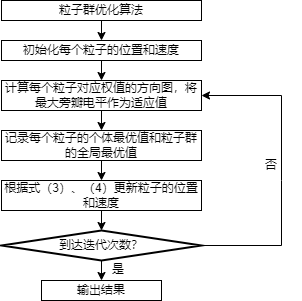

The diagram above was exported from draw.io. Its source (the exported page's mxGraphModel, read from the mxfile embedded in the PNG):
<mxGraphModel dx="868" dy="520" grid="1" gridSize="10" guides="1" tooltips="1" connect="1" arrows="1" fold="1" page="1" pageScale="1" pageWidth="827" pageHeight="1169" math="0" shadow="0">
  <root>
    <mxCell id="0" />
    <mxCell id="1" parent="0" />
    <mxCell id="YU0FbVmY_nFu0mZZqnj5-1" value="粒子群优化算法" style="rounded=0;whiteSpace=wrap;html=1;" vertex="1" parent="1">
      <mxGeometry x="320" y="40" width="200" height="20" as="geometry" />
    </mxCell>
    <mxCell id="YU0FbVmY_nFu0mZZqnj5-2" value="" style="endArrow=classic;html=1;rounded=0;exitX=0.5;exitY=1;exitDx=0;exitDy=0;entryX=0.5;entryY=0;entryDx=0;entryDy=0;" edge="1" parent="1" source="YU0FbVmY_nFu0mZZqnj5-1" target="YU0FbVmY_nFu0mZZqnj5-3">
      <mxGeometry width="50" height="50" relative="1" as="geometry">
        <mxPoint x="390" y="290" as="sourcePoint" />
        <mxPoint x="380" y="100" as="targetPoint" />
      </mxGeometry>
    </mxCell>
    <mxCell id="YU0FbVmY_nFu0mZZqnj5-3" value="初始化每个粒子的位置和速度" style="rounded=0;whiteSpace=wrap;html=1;" vertex="1" parent="1">
      <mxGeometry x="320" y="80" width="200" height="20" as="geometry" />
    </mxCell>
    <mxCell id="YU0FbVmY_nFu0mZZqnj5-4" value="" style="endArrow=classic;html=1;rounded=0;exitX=0.5;exitY=1;exitDx=0;exitDy=0;" edge="1" parent="1" source="YU0FbVmY_nFu0mZZqnj5-3">
      <mxGeometry width="50" height="50" relative="1" as="geometry">
        <mxPoint x="390" y="290" as="sourcePoint" />
        <mxPoint x="420" y="120" as="targetPoint" />
      </mxGeometry>
    </mxCell>
    <mxCell id="YU0FbVmY_nFu0mZZqnj5-5" value="计算每个粒子对应权值的方向图，将最大旁瓣电平作为适应值" style="rounded=0;whiteSpace=wrap;html=1;" vertex="1" parent="1">
      <mxGeometry x="320" y="120" width="200" height="30" as="geometry" />
    </mxCell>
    <mxCell id="YU0FbVmY_nFu0mZZqnj5-6" value="" style="endArrow=classic;html=1;rounded=0;exitX=0.5;exitY=1;exitDx=0;exitDy=0;" edge="1" parent="1" source="YU0FbVmY_nFu0mZZqnj5-5">
      <mxGeometry width="50" height="50" relative="1" as="geometry">
        <mxPoint x="390" y="270" as="sourcePoint" />
        <mxPoint x="420" y="170" as="targetPoint" />
      </mxGeometry>
    </mxCell>
    <mxCell id="YU0FbVmY_nFu0mZZqnj5-7" value="记录每个粒子的个体最优值和粒子群的全局最优值" style="rounded=0;whiteSpace=wrap;html=1;" vertex="1" parent="1">
      <mxGeometry x="320" y="170" width="200" height="30" as="geometry" />
    </mxCell>
    <mxCell id="YU0FbVmY_nFu0mZZqnj5-8" value="" style="endArrow=classic;html=1;rounded=0;exitX=0.5;exitY=1;exitDx=0;exitDy=0;" edge="1" parent="1" source="YU0FbVmY_nFu0mZZqnj5-7">
      <mxGeometry width="50" height="50" relative="1" as="geometry">
        <mxPoint x="390" y="260" as="sourcePoint" />
        <mxPoint x="420" y="220" as="targetPoint" />
      </mxGeometry>
    </mxCell>
    <mxCell id="YU0FbVmY_nFu0mZZqnj5-9" value="根据式（3）、（4）更新粒子的位置和速度" style="rounded=0;whiteSpace=wrap;html=1;" vertex="1" parent="1">
      <mxGeometry x="320" y="220" width="200" height="30" as="geometry" />
    </mxCell>
    <mxCell id="YU0FbVmY_nFu0mZZqnj5-10" value="" style="endArrow=classic;html=1;rounded=0;exitX=0.5;exitY=1;exitDx=0;exitDy=0;" edge="1" parent="1" source="YU0FbVmY_nFu0mZZqnj5-9">
      <mxGeometry width="50" height="50" relative="1" as="geometry">
        <mxPoint x="390" y="240" as="sourcePoint" />
        <mxPoint x="420" y="270" as="targetPoint" />
      </mxGeometry>
    </mxCell>
    <mxCell id="YU0FbVmY_nFu0mZZqnj5-13" value="到达迭代次数？" style="strokeWidth=2;html=1;shape=mxgraph.flowchart.decision;whiteSpace=wrap;" vertex="1" parent="1">
      <mxGeometry x="320" y="270" width="200" height="30" as="geometry" />
    </mxCell>
    <mxCell id="YU0FbVmY_nFu0mZZqnj5-14" value="" style="endArrow=classic;html=1;rounded=0;exitX=0.5;exitY=1;exitDx=0;exitDy=0;exitPerimeter=0;" edge="1" parent="1" source="YU0FbVmY_nFu0mZZqnj5-13" target="YU0FbVmY_nFu0mZZqnj5-15">
      <mxGeometry width="50" height="50" relative="1" as="geometry">
        <mxPoint x="140" y="220" as="sourcePoint" />
        <mxPoint x="190" y="170" as="targetPoint" />
      </mxGeometry>
    </mxCell>
    <mxCell id="YU0FbVmY_nFu0mZZqnj5-15" value="输出结果" style="rounded=0;whiteSpace=wrap;html=1;" vertex="1" parent="1">
      <mxGeometry x="360" y="320" width="120" height="20" as="geometry" />
    </mxCell>
    <mxCell id="YU0FbVmY_nFu0mZZqnj5-16" value="是" style="text;html=1;strokeColor=none;fillColor=none;align=center;verticalAlign=middle;whiteSpace=wrap;rounded=0;" vertex="1" parent="1">
      <mxGeometry x="407" y="294" width="60" height="30" as="geometry" />
    </mxCell>
    <mxCell id="YU0FbVmY_nFu0mZZqnj5-17" value="" style="endArrow=classic;html=1;rounded=0;exitX=1;exitY=0.5;exitDx=0;exitDy=0;exitPerimeter=0;entryX=1;entryY=0.5;entryDx=0;entryDy=0;" edge="1" parent="1" source="YU0FbVmY_nFu0mZZqnj5-13" target="YU0FbVmY_nFu0mZZqnj5-5">
      <mxGeometry width="50" height="50" relative="1" as="geometry">
        <mxPoint x="390" y="140" as="sourcePoint" />
        <mxPoint x="440" y="90" as="targetPoint" />
        <Array as="points">
          <mxPoint x="600" y="285" />
          <mxPoint x="600" y="220" />
          <mxPoint x="600" y="135" />
        </Array>
      </mxGeometry>
    </mxCell>
    <mxCell id="YU0FbVmY_nFu0mZZqnj5-18" value="否" style="text;html=1;strokeColor=none;fillColor=none;align=center;verticalAlign=middle;whiteSpace=wrap;rounded=0;" vertex="1" parent="1">
      <mxGeometry x="560" y="190" width="60" height="30" as="geometry" />
    </mxCell>
  </root>
</mxGraphModel>